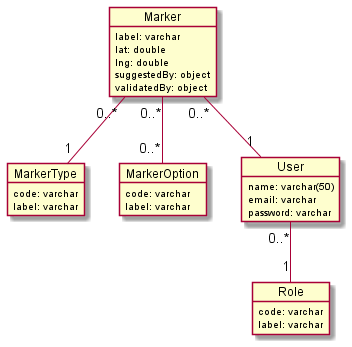

The diagram above was rendered by PlantUML. Its source (embedded in the PNG):
@startuml class

object Marker {
  label: varchar
  lat: double
  lng: double
  suggestedBy: object
  validatedBy: object
}

object MarkerType {
  code: varchar
  label: varchar
}

object MarkerOption {
  code: varchar
  label: varchar
}

object User {
  ' id: integer PK
  name: varchar(50)
  email: varchar
  password: varchar
}

object Role {
  ' id: integer PK
  code: varchar
  label: varchar
}

User "0..*" -- "1" Role
Marker "0..*" -- "1" MarkerType
Marker "0..*" -- "0..*" MarkerOption
Marker "0..*" -- "1" User

' Relationship "0..*" -- "1" User_RelationshipType
' RelationshipType "1" -- "0..*" User_RelationshipType
' User_RelationshipType "0..*" -- "1" User
' Payment "0..*" -- "1" Relationship
' Payment "0..*" -- "1" User
' Payment "1" -- "0..*" ReminderDate
@enduml